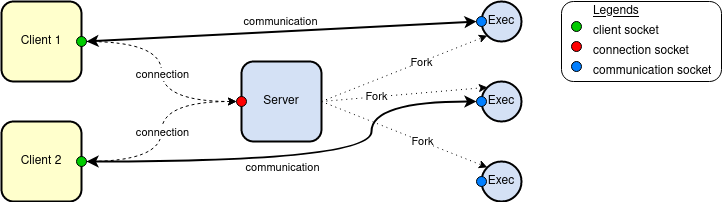

The diagram above was exported from draw.io. Its source (the exported page's mxGraphModel, read from the mxfile embedded in the PNG):
<mxGraphModel dx="1422" dy="771" grid="1" gridSize="10" guides="1" tooltips="1" connect="1" arrows="1" fold="1" page="1" pageScale="1" pageWidth="827" pageHeight="1169" math="0" shadow="0">
  <root>
    <mxCell id="0" />
    <mxCell id="1" parent="0" />
    <mxCell id="DFWitaQUEnhpRLkt19u8-105" value="" style="rounded=1;whiteSpace=wrap;html=1;shadow=0;sketch=0;strokeColor=default;strokeWidth=1;fillColor=default;gradientColor=none;" parent="1" vertex="1">
      <mxGeometry x="600" y="40" width="160" height="80" as="geometry" />
    </mxCell>
    <mxCell id="DFWitaQUEnhpRLkt19u8-41" value="Client 1" style="rounded=1;whiteSpace=wrap;html=1;strokeWidth=2;fillColor=#FFFFCC;" parent="1" vertex="1">
      <mxGeometry x="40" y="40" width="80" height="80" as="geometry" />
    </mxCell>
    <mxCell id="DFWitaQUEnhpRLkt19u8-42" value="Server" style="rounded=1;whiteSpace=wrap;html=1;strokeWidth=2;fillColor=#D4E1F5;" parent="1" vertex="1">
      <mxGeometry x="280" y="100" width="80" height="80" as="geometry" />
    </mxCell>
    <mxCell id="DFWitaQUEnhpRLkt19u8-47" value="Client 2" style="rounded=1;whiteSpace=wrap;html=1;strokeWidth=2;fillColor=#FFFFCC;" parent="1" vertex="1">
      <mxGeometry x="40" y="160" width="80" height="80" as="geometry" />
    </mxCell>
    <mxCell id="DFWitaQUEnhpRLkt19u8-66" value="" style="ellipse;whiteSpace=wrap;html=1;aspect=fixed;shadow=0;sketch=0;strokeColor=default;fillColor=#00CC00;gradientColor=none;" parent="1" vertex="1">
      <mxGeometry x="115" y="75" width="10" height="10" as="geometry" />
    </mxCell>
    <mxCell id="DFWitaQUEnhpRLkt19u8-67" value="" style="ellipse;whiteSpace=wrap;html=1;aspect=fixed;shadow=0;sketch=0;strokeColor=default;fillColor=#00CC00;gradientColor=none;" parent="1" vertex="1">
      <mxGeometry x="115" y="195" width="10" height="10" as="geometry" />
    </mxCell>
    <mxCell id="DFWitaQUEnhpRLkt19u8-69" value="" style="ellipse;whiteSpace=wrap;html=1;aspect=fixed;shadow=0;sketch=0;strokeColor=default;fillColor=#FF0000;gradientColor=none;" parent="1" vertex="1">
      <mxGeometry x="275" y="135" width="10" height="10" as="geometry" />
    </mxCell>
    <mxCell id="DFWitaQUEnhpRLkt19u8-74" value="Exec" style="ellipse;whiteSpace=wrap;html=1;aspect=fixed;shadow=0;sketch=0;strokeColor=default;fillColor=#D4E1F5;gradientColor=none;strokeWidth=2;" parent="1" vertex="1">
      <mxGeometry x="520" y="40" width="40" height="40" as="geometry" />
    </mxCell>
    <mxCell id="DFWitaQUEnhpRLkt19u8-75" value="Exec" style="ellipse;whiteSpace=wrap;html=1;aspect=fixed;shadow=0;sketch=0;strokeColor=default;fillColor=#D4E1F5;gradientColor=none;strokeWidth=2;" parent="1" vertex="1">
      <mxGeometry x="520" y="120" width="40" height="40" as="geometry" />
    </mxCell>
    <mxCell id="DFWitaQUEnhpRLkt19u8-76" value="Exec" style="ellipse;whiteSpace=wrap;html=1;aspect=fixed;shadow=0;sketch=0;strokeColor=default;fillColor=#D4E1F5;gradientColor=none;strokeWidth=2;" parent="1" vertex="1">
      <mxGeometry x="520" y="200" width="40" height="40" as="geometry" />
    </mxCell>
    <mxCell id="DFWitaQUEnhpRLkt19u8-77" value="" style="ellipse;whiteSpace=wrap;html=1;aspect=fixed;shadow=0;sketch=0;strokeColor=default;fillColor=#007FFF;gradientColor=none;" parent="1" vertex="1">
      <mxGeometry x="515" y="55" width="10" height="10" as="geometry" />
    </mxCell>
    <mxCell id="DFWitaQUEnhpRLkt19u8-78" value="" style="ellipse;whiteSpace=wrap;html=1;aspect=fixed;shadow=0;sketch=0;strokeColor=default;fillColor=#007FFF;gradientColor=none;" parent="1" vertex="1">
      <mxGeometry x="515" y="135" width="10" height="10" as="geometry" />
    </mxCell>
    <mxCell id="DFWitaQUEnhpRLkt19u8-79" value="" style="ellipse;whiteSpace=wrap;html=1;aspect=fixed;shadow=0;sketch=0;strokeColor=default;fillColor=#007FFF;gradientColor=none;" parent="1" vertex="1">
      <mxGeometry x="515" y="215" width="10" height="10" as="geometry" />
    </mxCell>
    <mxCell id="DFWitaQUEnhpRLkt19u8-81" value="" style="endArrow=classic;html=1;rounded=0;strokeColor=default;strokeWidth=2;entryX=0;entryY=0.5;entryDx=0;entryDy=0;exitX=1;exitY=0.5;exitDx=0;exitDy=0;startArrow=classic;startFill=1;" parent="1" source="DFWitaQUEnhpRLkt19u8-66" target="DFWitaQUEnhpRLkt19u8-77" edge="1">
      <mxGeometry width="50" height="50" relative="1" as="geometry">
        <mxPoint x="130" y="80" as="sourcePoint" />
        <mxPoint x="370" y="180" as="targetPoint" />
      </mxGeometry>
    </mxCell>
    <mxCell id="DFWitaQUEnhpRLkt19u8-94" value="communication" style="edgeLabel;html=1;align=center;verticalAlign=middle;resizable=0;points=[];" parent="DFWitaQUEnhpRLkt19u8-81" vertex="1" connectable="0">
      <mxGeometry x="0.1091" y="-3" relative="1" as="geometry">
        <mxPoint x="-23" y="-12" as="offset" />
      </mxGeometry>
    </mxCell>
    <mxCell id="DFWitaQUEnhpRLkt19u8-82" value="" style="endArrow=classic;html=1;rounded=0;strokeColor=default;strokeWidth=2;exitX=1;exitY=0.5;exitDx=0;exitDy=0;entryX=0;entryY=0.5;entryDx=0;entryDy=0;startArrow=classic;startFill=1;edgeStyle=orthogonalEdgeStyle;curved=1;" parent="1" source="DFWitaQUEnhpRLkt19u8-67" target="DFWitaQUEnhpRLkt19u8-78" edge="1">
      <mxGeometry width="50" height="50" relative="1" as="geometry">
        <mxPoint x="320" y="230" as="sourcePoint" />
        <mxPoint x="370" y="180" as="targetPoint" />
        <Array as="points">
          <mxPoint x="410" y="200" />
          <mxPoint x="410" y="140" />
        </Array>
      </mxGeometry>
    </mxCell>
    <mxCell id="DFWitaQUEnhpRLkt19u8-83" value="" style="endArrow=classic;html=1;rounded=0;strokeColor=default;strokeWidth=1;exitX=1;exitY=0.5;exitDx=0;exitDy=0;entryX=0;entryY=0.5;entryDx=0;entryDy=0;dashed=1;edgeStyle=orthogonalEdgeStyle;curved=1;" parent="1" source="DFWitaQUEnhpRLkt19u8-66" target="DFWitaQUEnhpRLkt19u8-69" edge="1">
      <mxGeometry width="50" height="50" relative="1" as="geometry">
        <mxPoint x="320" y="230" as="sourcePoint" />
        <mxPoint x="370" y="180" as="targetPoint" />
      </mxGeometry>
    </mxCell>
    <mxCell id="DFWitaQUEnhpRLkt19u8-92" value="connection" style="edgeLabel;html=1;align=center;verticalAlign=middle;resizable=0;points=[];" parent="DFWitaQUEnhpRLkt19u8-83" vertex="1" connectable="0">
      <mxGeometry x="-0.088" y="-8" relative="1" as="geometry">
        <mxPoint x="8" y="11" as="offset" />
      </mxGeometry>
    </mxCell>
    <mxCell id="DFWitaQUEnhpRLkt19u8-84" value="" style="endArrow=classic;html=1;rounded=0;dashed=1;strokeColor=default;strokeWidth=1;exitX=1;exitY=0.5;exitDx=0;exitDy=0;entryX=0;entryY=0.5;entryDx=0;entryDy=0;edgeStyle=orthogonalEdgeStyle;curved=1;" parent="1" source="DFWitaQUEnhpRLkt19u8-67" target="DFWitaQUEnhpRLkt19u8-69" edge="1">
      <mxGeometry width="50" height="50" relative="1" as="geometry">
        <mxPoint x="320" y="230" as="sourcePoint" />
        <mxPoint x="370" y="180" as="targetPoint" />
      </mxGeometry>
    </mxCell>
    <mxCell id="DFWitaQUEnhpRLkt19u8-85" value="" style="endArrow=classic;html=1;rounded=0;dashed=1;strokeColor=default;strokeWidth=1;curved=1;exitX=1;exitY=0.5;exitDx=0;exitDy=0;entryX=0;entryY=1;entryDx=0;entryDy=0;dashPattern=1 4;" parent="1" source="DFWitaQUEnhpRLkt19u8-42" target="DFWitaQUEnhpRLkt19u8-74" edge="1">
      <mxGeometry width="50" height="50" relative="1" as="geometry">
        <mxPoint x="280" y="230" as="sourcePoint" />
        <mxPoint x="330" y="180" as="targetPoint" />
      </mxGeometry>
    </mxCell>
    <mxCell id="DFWitaQUEnhpRLkt19u8-89" value="Fork" style="edgeLabel;html=1;align=center;verticalAlign=middle;resizable=0;points=[];" parent="DFWitaQUEnhpRLkt19u8-85" vertex="1" connectable="0">
      <mxGeometry x="0.167" y="-3" relative="1" as="geometry">
        <mxPoint x="2" y="-4" as="offset" />
      </mxGeometry>
    </mxCell>
    <mxCell id="DFWitaQUEnhpRLkt19u8-86" value="" style="endArrow=classic;html=1;rounded=0;dashed=1;dashPattern=1 4;strokeColor=default;strokeWidth=1;curved=1;exitX=1;exitY=0.5;exitDx=0;exitDy=0;entryX=0;entryY=0;entryDx=0;entryDy=0;" parent="1" source="DFWitaQUEnhpRLkt19u8-42" target="DFWitaQUEnhpRLkt19u8-76" edge="1">
      <mxGeometry width="50" height="50" relative="1" as="geometry">
        <mxPoint x="280" y="230" as="sourcePoint" />
        <mxPoint x="430" y="210" as="targetPoint" />
      </mxGeometry>
    </mxCell>
    <mxCell id="DFWitaQUEnhpRLkt19u8-87" value="" style="endArrow=classic;html=1;rounded=0;dashed=1;dashPattern=1 4;strokeColor=default;strokeWidth=1;curved=1;exitX=1;exitY=0.5;exitDx=0;exitDy=0;entryX=0;entryY=0;entryDx=0;entryDy=0;" parent="1" source="DFWitaQUEnhpRLkt19u8-42" target="DFWitaQUEnhpRLkt19u8-75" edge="1">
      <mxGeometry width="50" height="50" relative="1" as="geometry">
        <mxPoint x="280" y="230" as="sourcePoint" />
        <mxPoint x="330" y="180" as="targetPoint" />
      </mxGeometry>
    </mxCell>
    <mxCell id="DFWitaQUEnhpRLkt19u8-90" value="Fork" style="edgeLabel;html=1;align=center;verticalAlign=middle;resizable=0;points=[];" parent="1" vertex="1" connectable="0">
      <mxGeometry x="414.0024347886462" y="134.99845916553622" as="geometry" />
    </mxCell>
    <mxCell id="DFWitaQUEnhpRLkt19u8-91" value="Fork" style="edgeLabel;html=1;align=center;verticalAlign=middle;resizable=0;points=[];" parent="1" vertex="1" connectable="0">
      <mxGeometry x="460.00243478864627" y="179.99845916553622" as="geometry" />
    </mxCell>
    <mxCell id="DFWitaQUEnhpRLkt19u8-93" value="connection" style="edgeLabel;html=1;align=center;verticalAlign=middle;resizable=0;points=[];" parent="1" vertex="1" connectable="0">
      <mxGeometry x="200" y="170" as="geometry" />
    </mxCell>
    <mxCell id="DFWitaQUEnhpRLkt19u8-95" value="communication" style="edgeLabel;html=1;align=center;verticalAlign=middle;resizable=0;points=[];" parent="1" vertex="1" connectable="0">
      <mxGeometry x="320.00060335854585" y="205.00070464346467" as="geometry" />
    </mxCell>
    <mxCell id="DFWitaQUEnhpRLkt19u8-96" value="" style="ellipse;whiteSpace=wrap;html=1;aspect=fixed;shadow=0;sketch=0;strokeColor=default;fillColor=#007FFF;gradientColor=none;" parent="1" vertex="1">
      <mxGeometry x="610" y="100" width="10" height="10" as="geometry" />
    </mxCell>
    <mxCell id="DFWitaQUEnhpRLkt19u8-97" value="" style="ellipse;whiteSpace=wrap;html=1;aspect=fixed;shadow=0;sketch=0;strokeColor=default;fillColor=#FF0000;gradientColor=none;" parent="1" vertex="1">
      <mxGeometry x="610" y="80" width="10" height="10" as="geometry" />
    </mxCell>
    <mxCell id="DFWitaQUEnhpRLkt19u8-98" value="" style="ellipse;whiteSpace=wrap;html=1;aspect=fixed;shadow=0;sketch=0;strokeColor=default;fillColor=#00CC00;gradientColor=none;" parent="1" vertex="1">
      <mxGeometry x="610" y="60" width="10" height="10" as="geometry" />
    </mxCell>
    <mxCell id="DFWitaQUEnhpRLkt19u8-101" value="client socket" style="text;html=1;strokeColor=none;fillColor=none;align=left;verticalAlign=middle;whiteSpace=wrap;rounded=0;shadow=0;sketch=0;" parent="1" vertex="1">
      <mxGeometry x="630" y="60" width="100" height="20" as="geometry" />
    </mxCell>
    <mxCell id="DFWitaQUEnhpRLkt19u8-102" value="connection socket" style="text;html=1;strokeColor=none;fillColor=none;align=left;verticalAlign=middle;whiteSpace=wrap;rounded=0;shadow=0;sketch=0;" parent="1" vertex="1">
      <mxGeometry x="630" y="80" width="100" height="20" as="geometry" />
    </mxCell>
    <mxCell id="DFWitaQUEnhpRLkt19u8-103" value="communication socket" style="text;html=1;strokeColor=none;fillColor=none;align=left;verticalAlign=middle;whiteSpace=wrap;rounded=0;shadow=0;sketch=0;" parent="1" vertex="1">
      <mxGeometry x="630" y="100" width="130" height="20" as="geometry" />
    </mxCell>
    <mxCell id="DFWitaQUEnhpRLkt19u8-104" value="&lt;u&gt;Legends&lt;/u&gt;" style="text;html=1;strokeColor=none;fillColor=none;align=left;verticalAlign=middle;whiteSpace=wrap;rounded=0;shadow=0;sketch=0;" parent="1" vertex="1">
      <mxGeometry x="630" y="40" width="100" height="20" as="geometry" />
    </mxCell>
  </root>
</mxGraphModel>